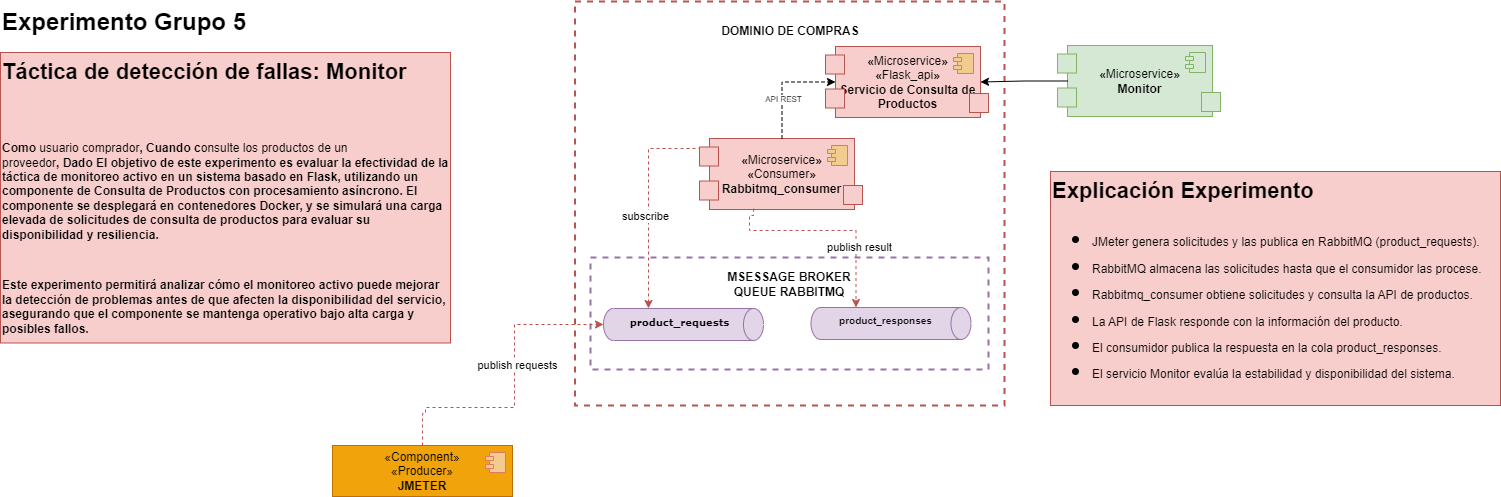

The diagram above was exported from draw.io. Its source (the exported page's mxGraphModel, read from the mxfile embedded in the PNG):
<mxGraphModel dx="2593" dy="1445" grid="0" gridSize="10" guides="1" tooltips="1" connect="1" arrows="1" fold="1" page="0" pageScale="1" pageWidth="850" pageHeight="1100" math="0" shadow="0">
  <root>
    <mxCell id="0" />
    <mxCell id="1" parent="0" />
    <mxCell id="Myvd4sf5hTnrIrn7Kmw3-4" value="&lt;div&gt;&lt;span style=&quot;text-wrap: nowrap;&quot;&gt;&lt;b&gt;DOMINIO DE COMPRAS&lt;/b&gt;&lt;/span&gt;&lt;/div&gt;&lt;div&gt;&lt;span style=&quot;text-wrap: nowrap;&quot;&gt;&lt;b&gt;&lt;br&gt;&lt;/b&gt;&lt;/span&gt;&lt;/div&gt;&lt;div&gt;&lt;span style=&quot;text-wrap: nowrap;&quot;&gt;&lt;b&gt;&lt;br&gt;&lt;/b&gt;&lt;/span&gt;&lt;/div&gt;&lt;div&gt;&lt;br&gt;&lt;/div&gt;&lt;div&gt;&lt;span style=&quot;text-wrap: nowrap;&quot;&gt;&lt;b&gt;&lt;br&gt;&lt;/b&gt;&lt;/span&gt;&lt;/div&gt;&lt;div&gt;&lt;span style=&quot;text-wrap: nowrap;&quot;&gt;&lt;b&gt;&lt;br&gt;&lt;/b&gt;&lt;/span&gt;&lt;/div&gt;&lt;div&gt;&lt;span style=&quot;text-wrap: nowrap;&quot;&gt;&lt;b&gt;&lt;br&gt;&lt;/b&gt;&lt;/span&gt;&lt;/div&gt;&lt;div&gt;&lt;span style=&quot;text-wrap: nowrap;&quot;&gt;&lt;b&gt;&lt;br&gt;&lt;/b&gt;&lt;/span&gt;&lt;/div&gt;&lt;div&gt;&lt;span style=&quot;text-wrap: nowrap;&quot;&gt;&lt;b&gt;&lt;br&gt;&lt;/b&gt;&lt;/span&gt;&lt;/div&gt;&lt;div&gt;&lt;span style=&quot;text-wrap: nowrap;&quot;&gt;&lt;b&gt;&lt;br&gt;&lt;/b&gt;&lt;/span&gt;&lt;/div&gt;&lt;div&gt;&lt;span style=&quot;text-wrap: nowrap;&quot;&gt;&lt;b&gt;&lt;br&gt;&lt;/b&gt;&lt;/span&gt;&lt;/div&gt;&lt;div&gt;&lt;span style=&quot;text-wrap: nowrap;&quot;&gt;&lt;b&gt;&lt;br&gt;&lt;/b&gt;&lt;/span&gt;&lt;/div&gt;&lt;div&gt;&lt;span style=&quot;text-wrap: nowrap;&quot;&gt;&lt;b&gt;&lt;br&gt;&lt;/b&gt;&lt;/span&gt;&lt;/div&gt;&lt;div&gt;&lt;span style=&quot;text-wrap: nowrap;&quot;&gt;&lt;b&gt;&lt;br&gt;&lt;/b&gt;&lt;/span&gt;&lt;/div&gt;&lt;div&gt;&lt;span style=&quot;text-wrap: nowrap;&quot;&gt;&lt;b&gt;&lt;br&gt;&lt;/b&gt;&lt;/span&gt;&lt;/div&gt;&lt;div&gt;&lt;span style=&quot;text-wrap: nowrap;&quot;&gt;&lt;b&gt;&lt;br&gt;&lt;/b&gt;&lt;/span&gt;&lt;/div&gt;&lt;div&gt;&lt;span style=&quot;text-wrap: nowrap;&quot;&gt;&lt;b&gt;&lt;br&gt;&lt;/b&gt;&lt;/span&gt;&lt;/div&gt;&lt;div&gt;&lt;span style=&quot;text-wrap: nowrap;&quot;&gt;&lt;b&gt;&lt;br&gt;&lt;/b&gt;&lt;/span&gt;&lt;/div&gt;&lt;div&gt;&lt;span style=&quot;text-wrap: nowrap;&quot;&gt;&lt;b&gt;&lt;br&gt;&lt;/b&gt;&lt;/span&gt;&lt;/div&gt;&lt;div&gt;&lt;span style=&quot;text-wrap: nowrap;&quot;&gt;&lt;b&gt;&lt;br&gt;&lt;/b&gt;&lt;/span&gt;&lt;/div&gt;&lt;div&gt;&lt;span style=&quot;text-wrap: nowrap;&quot;&gt;&lt;b&gt;&lt;br&gt;&lt;/b&gt;&lt;/span&gt;&lt;/div&gt;&lt;div&gt;&lt;span style=&quot;text-wrap: nowrap;&quot;&gt;&lt;b&gt;&lt;br&gt;&lt;/b&gt;&lt;/span&gt;&lt;/div&gt;&lt;div&gt;&lt;span style=&quot;text-wrap: nowrap;&quot;&gt;&lt;b&gt;&lt;br&gt;&lt;/b&gt;&lt;/span&gt;&lt;/div&gt;&lt;div&gt;&lt;span style=&quot;text-wrap: nowrap;&quot;&gt;&lt;b&gt;&lt;br&gt;&lt;/b&gt;&lt;/span&gt;&lt;/div&gt;&lt;div&gt;&lt;span style=&quot;text-wrap: nowrap;&quot;&gt;&lt;br&gt;&lt;/span&gt;&lt;/div&gt;" style="rounded=0;whiteSpace=wrap;html=1;fillColor=none;dashed=1;strokeWidth=2;strokeColor=#b85450;" parent="1" vertex="1">
      <mxGeometry x="-56.5" y="-2" width="429.5" height="404" as="geometry" />
    </mxCell>
    <mxCell id="cVkl95SjDMsm7CcJMgGZ-12" value="«Component»&lt;div&gt;«Producer»&lt;br&gt;&lt;b&gt;JMETER&lt;/b&gt;&lt;/div&gt;" style="html=1;dropTarget=0;whiteSpace=wrap;labelBackgroundColor=none;fillColor=#f0a30a;strokeColor=#BD7000;fontColor=#000000;" parent="1" vertex="1">
      <mxGeometry x="-299" y="442" width="180" height="51" as="geometry" />
    </mxCell>
    <mxCell id="cVkl95SjDMsm7CcJMgGZ-13" value="" style="shape=module;jettyWidth=8;jettyHeight=4;labelBackgroundColor=none;fillColor=#F2CC8F;strokeColor=#E07A5F;fontColor=#393C56;" parent="cVkl95SjDMsm7CcJMgGZ-12" vertex="1">
      <mxGeometry x="1" width="20" height="20" relative="1" as="geometry">
        <mxPoint x="-27" y="7" as="offset" />
      </mxGeometry>
    </mxCell>
    <mxCell id="cVkl95SjDMsm7CcJMgGZ-45" style="edgeStyle=none;curved=1;rounded=0;orthogonalLoop=1;jettySize=auto;html=1;exitX=0.5;exitY=0;exitDx=0;exitDy=0;fontSize=12;startSize=8;endSize=8;labelBackgroundColor=none;strokeColor=#E07A5F;fontColor=default;" parent="1" source="cVkl95SjDMsm7CcJMgGZ-12" target="cVkl95SjDMsm7CcJMgGZ-12" edge="1">
      <mxGeometry relative="1" as="geometry" />
    </mxCell>
    <mxCell id="wRlcMKBtwomQ94LPoexC-7" value="&lt;h1 style=&quot;margin-top: 0px;&quot;&gt;Táctica de detección de fallas: Monitor&lt;/h1&gt;&lt;h1 style=&quot;margin-top: 0px;&quot;&gt;&lt;br&gt;&lt;/h1&gt;&lt;p&gt;&lt;font style=&quot;&quot;&gt;&lt;span style=&quot;background-color: transparent; font-size: 12px;&quot;&gt;&lt;b&gt;Como&lt;/b&gt; usuario comprador&lt;b&gt;, Cuando c&lt;/b&gt;onsulte los productos de un proveedor&lt;b&gt;,&lt;/b&gt;&lt;/span&gt;&lt;span style=&quot;font-size: 12px;&quot;&gt;&amp;nbsp;&lt;/span&gt;&lt;b style=&quot;font-size: 12px;&quot;&gt;Dado&amp;nbsp;&lt;/b&gt;&lt;/font&gt;&lt;span style=&quot;font-size: 12px;&quot;&gt;&lt;b&gt;&lt;span style=&quot;background-color: transparent;&quot;&gt;El objetivo de este experimento es evaluar la efectividad de la táctica de monitoreo activo en un sistema basado en Flask, utilizando un componente de Consulta de Productos con procesamiento asíncrono. El componente se desplegará en contenedores Docker, y se simulará una carga elevada de solicitudes de consulta de productos para evaluar su disponibilidad y resiliencia.&lt;/span&gt;&lt;br&gt;&lt;/b&gt;&lt;/span&gt;&lt;/p&gt;&lt;p&gt;&lt;span style=&quot;font-size: 12px;&quot;&gt;&lt;b&gt;&lt;br&gt;&lt;/b&gt;&lt;/span&gt;&lt;/p&gt;&lt;p&gt;&lt;span style=&quot;font-size: 12px;&quot;&gt;&lt;b&gt;Este experimento permitirá analizar cómo el monitoreo activo puede mejorar la detección de problemas antes de que afecten la disponibilidad del servicio, asegurando que el componente se mantenga operativo bajo alta carga y posibles fallos.&lt;/b&gt;&lt;/span&gt;&lt;/p&gt;" style="text;html=1;whiteSpace=wrap;overflow=hidden;rounded=0;fillColor=#f8cecc;strokeColor=#b85450;fontSize=11;" parent="1" vertex="1">
      <mxGeometry x="-631" y="49" width="450" height="290.5" as="geometry" />
    </mxCell>
    <mxCell id="wRlcMKBtwomQ94LPoexC-32" value="" style="ellipse;whiteSpace=wrap;html=1;align=center;aspect=fixed;fillColor=none;strokeColor=none;resizable=0;perimeter=centerPerimeter;rotatable=0;allowArrows=0;points=[];outlineConnect=1;fontColor=#393C56;" parent="1" vertex="1">
      <mxGeometry x="-17.5" y="296.5" width="10" height="10" as="geometry" />
    </mxCell>
    <mxCell id="wRlcMKBtwomQ94LPoexC-38" value="" style="ellipse;whiteSpace=wrap;html=1;align=center;aspect=fixed;fillColor=none;strokeColor=none;resizable=0;perimeter=centerPerimeter;rotatable=0;allowArrows=0;points=[];outlineConnect=1;fontColor=#393C56;" parent="1" vertex="1">
      <mxGeometry x="240.5" y="339.5" width="10" height="10" as="geometry" />
    </mxCell>
    <mxCell id="wRlcMKBtwomQ94LPoexC-48" value="" style="group" parent="1" vertex="1" connectable="0">
      <mxGeometry x="68" y="135" width="163" height="71" as="geometry" />
    </mxCell>
    <mxCell id="cVkl95SjDMsm7CcJMgGZ-8" value="«&lt;span style=&quot;font-weight: 400;&quot;&gt;Microservice&lt;/span&gt;»&lt;div&gt;«&lt;span style=&quot;font-weight: 400;&quot;&gt;Consumer&lt;/span&gt;»&lt;br&gt;Rabbitmq_consumer&lt;/div&gt;" style="html=1;dropTarget=0;whiteSpace=wrap;labelBackgroundColor=none;fillColor=#f8cecc;strokeColor=#b85450;fontStyle=1" parent="wRlcMKBtwomQ94LPoexC-48" vertex="1">
      <mxGeometry x="10" width="145" height="71" as="geometry" />
    </mxCell>
    <mxCell id="cVkl95SjDMsm7CcJMgGZ-9" value="" style="shape=module;jettyWidth=8;jettyHeight=4;labelBackgroundColor=none;fillColor=#F2CC8F;strokeColor=#E07A5F;fontColor=#393C56;" parent="cVkl95SjDMsm7CcJMgGZ-8" vertex="1">
      <mxGeometry x="1" width="20" height="20" relative="1" as="geometry">
        <mxPoint x="-27" y="7" as="offset" />
      </mxGeometry>
    </mxCell>
    <mxCell id="wRlcMKBtwomQ94LPoexC-25" value="" style="whiteSpace=wrap;html=1;aspect=fixed;strokeColor=#b85450;fillColor=#f8cecc;" parent="wRlcMKBtwomQ94LPoexC-48" vertex="1">
      <mxGeometry y="8.5" width="19" height="19" as="geometry" />
    </mxCell>
    <mxCell id="wRlcMKBtwomQ94LPoexC-35" value="" style="whiteSpace=wrap;html=1;aspect=fixed;strokeColor=#b85450;fillColor=#f8cecc;" parent="wRlcMKBtwomQ94LPoexC-48" vertex="1">
      <mxGeometry x="144" y="47" width="19" height="19" as="geometry" />
    </mxCell>
    <mxCell id="wRlcMKBtwomQ94LPoexC-47" value="" style="whiteSpace=wrap;html=1;aspect=fixed;strokeColor=#b85450;fillColor=#f8cecc;" parent="wRlcMKBtwomQ94LPoexC-48" vertex="1">
      <mxGeometry y="42.5" width="19" height="19" as="geometry" />
    </mxCell>
    <mxCell id="vhRi1KH5mBOyxEj1QFU7-45" value="&lt;div&gt;&lt;b style=&quot;color: rgb(0, 0, 0);&quot;&gt;MSESSAGE BROKER&lt;/b&gt;&lt;/div&gt;&lt;div&gt;&lt;b style=&quot;color: rgb(0, 0, 0);&quot;&gt;QUEUE RABBITMQ&lt;/b&gt;&lt;br&gt;&lt;/div&gt;&lt;div&gt;&lt;b style=&quot;color: rgb(0, 0, 0);&quot;&gt;&lt;br&gt;&lt;/b&gt;&lt;/div&gt;&lt;div&gt;&lt;b style=&quot;color: rgb(0, 0, 0);&quot;&gt;&lt;br&gt;&lt;/b&gt;&lt;/div&gt;&lt;div&gt;&lt;br&gt;&lt;/div&gt;&lt;div&gt;&lt;br&gt;&lt;/div&gt;" style="rounded=0;whiteSpace=wrap;html=1;fillColor=none;dashed=1;strokeWidth=2;strokeColor=#9673a6;" parent="1" vertex="1">
      <mxGeometry x="-41" y="254" width="398" height="112" as="geometry" />
    </mxCell>
    <mxCell id="vhRi1KH5mBOyxEj1QFU7-46" value="" style="shape=cylinder3;whiteSpace=wrap;html=1;boundedLbl=1;backgroundOutline=1;size=10;rotation=90;fillColor=#e1d5e7;strokeColor=#9673a6;" parent="1" vertex="1">
      <mxGeometry x="36" y="241" width="32" height="160" as="geometry" />
    </mxCell>
    <mxCell id="vhRi1KH5mBOyxEj1QFU7-58" style="edgeStyle=orthogonalEdgeStyle;rounded=0;orthogonalLoop=1;jettySize=auto;html=1;entryX=0;entryY=0;entryDx=0;entryDy=115;entryPerimeter=0;dashed=1;fillColor=#f8cecc;strokeColor=#b85450;exitX=0;exitY=0.5;exitDx=0;exitDy=0;" parent="1" source="wRlcMKBtwomQ94LPoexC-25" target="vhRi1KH5mBOyxEj1QFU7-46" edge="1">
      <mxGeometry relative="1" as="geometry">
        <Array as="points">
          <mxPoint x="17" y="145" />
        </Array>
      </mxGeometry>
    </mxCell>
    <mxCell id="vhRi1KH5mBOyxEj1QFU7-59" value="subscribe" style="edgeLabel;html=1;align=center;verticalAlign=middle;resizable=0;points=[];" parent="vhRi1KH5mBOyxEj1QFU7-58" vertex="1" connectable="0">
      <mxGeometry x="-0.5621" y="-1" relative="1" as="geometry">
        <mxPoint x="-15" y="68" as="offset" />
      </mxGeometry>
    </mxCell>
    <mxCell id="vhRi1KH5mBOyxEj1QFU7-62" value="" style="shape=cylinder3;whiteSpace=wrap;html=1;boundedLbl=1;backgroundOutline=1;size=10;rotation=90;fillColor=#e1d5e7;strokeColor=#9673a6;" parent="1" vertex="1">
      <mxGeometry x="243.5" y="240" width="32" height="160" as="geometry" />
    </mxCell>
    <mxCell id="vhRi1KH5mBOyxEj1QFU7-64" style="edgeStyle=orthogonalEdgeStyle;rounded=0;orthogonalLoop=1;jettySize=auto;html=1;entryX=0.5;entryY=1;entryDx=0;entryDy=0;entryPerimeter=0;dashed=1;fillColor=#f8cecc;strokeColor=#b85450;exitX=0.5;exitY=0;exitDx=0;exitDy=0;" parent="1" source="cVkl95SjDMsm7CcJMgGZ-12" target="vhRi1KH5mBOyxEj1QFU7-46" edge="1">
      <mxGeometry relative="1" as="geometry">
        <Array as="points">
          <mxPoint x="-209" y="410" />
          <mxPoint x="-206" y="410" />
          <mxPoint x="-206" y="404" />
          <mxPoint x="-117" y="404" />
          <mxPoint x="-117" y="321" />
        </Array>
        <mxPoint x="-191" y="410" as="sourcePoint" />
        <mxPoint x="-25.000000000000227" y="222" as="targetPoint" />
      </mxGeometry>
    </mxCell>
    <mxCell id="e9KSQUnsRplJ9UGQQfsq-11" value="publish requests" style="edgeLabel;html=1;align=center;verticalAlign=middle;resizable=0;points=[];" vertex="1" connectable="0" parent="vhRi1KH5mBOyxEj1QFU7-64">
      <mxGeometry x="0.1411" y="-2" relative="1" as="geometry">
        <mxPoint as="offset" />
      </mxGeometry>
    </mxCell>
    <mxCell id="vhRi1KH5mBOyxEj1QFU7-68" style="edgeStyle=orthogonalEdgeStyle;rounded=0;orthogonalLoop=1;jettySize=auto;html=1;entryX=0;entryY=0;entryDx=0;entryDy=115;entryPerimeter=0;exitX=0.304;exitY=0.988;exitDx=0;exitDy=0;dashed=1;fillColor=#f8cecc;strokeColor=#b85450;exitPerimeter=0;" parent="1" source="cVkl95SjDMsm7CcJMgGZ-8" target="vhRi1KH5mBOyxEj1QFU7-62" edge="1">
      <mxGeometry relative="1" as="geometry">
        <mxPoint x="229" y="155" as="sourcePoint" />
        <mxPoint x="270" y="292" as="targetPoint" />
        <Array as="points">
          <mxPoint x="122" y="212" />
          <mxPoint x="118" y="212" />
          <mxPoint x="118" y="227" />
          <mxPoint x="225" y="227" />
        </Array>
      </mxGeometry>
    </mxCell>
    <mxCell id="vhRi1KH5mBOyxEj1QFU7-69" value="publish result" style="edgeLabel;html=1;align=center;verticalAlign=middle;resizable=0;points=[];" parent="vhRi1KH5mBOyxEj1QFU7-68" vertex="1" connectable="0">
      <mxGeometry x="0.1063" y="3" relative="1" as="geometry">
        <mxPoint x="19" y="19" as="offset" />
      </mxGeometry>
    </mxCell>
    <mxCell id="vhRi1KH5mBOyxEj1QFU7-73" value="&lt;h1 style=&quot;margin-top: 0px;&quot;&gt;Experimento Grupo 5&lt;/h1&gt;" style="text;html=1;whiteSpace=wrap;overflow=hidden;rounded=0;" parent="1" vertex="1">
      <mxGeometry x="-631" y="-2" width="369" height="44" as="geometry" />
    </mxCell>
    <mxCell id="e9KSQUnsRplJ9UGQQfsq-1" value="" style="group" vertex="1" connectable="0" parent="1">
      <mxGeometry x="194" y="43" width="163" height="71" as="geometry" />
    </mxCell>
    <mxCell id="e9KSQUnsRplJ9UGQQfsq-2" value="«&lt;span style=&quot;font-weight: 400;&quot;&gt;Microservice&lt;/span&gt;»&lt;div&gt;«&lt;span style=&quot;font-weight: 400;&quot;&gt;Flask_api&lt;/span&gt;»&lt;br&gt;Servicio de Consulta de Productos&lt;/div&gt;" style="html=1;dropTarget=0;whiteSpace=wrap;labelBackgroundColor=none;fillColor=#f8cecc;strokeColor=#b85450;fontStyle=1" vertex="1" parent="e9KSQUnsRplJ9UGQQfsq-1">
      <mxGeometry x="10" width="145" height="71" as="geometry" />
    </mxCell>
    <mxCell id="e9KSQUnsRplJ9UGQQfsq-3" value="" style="shape=module;jettyWidth=8;jettyHeight=4;labelBackgroundColor=none;fillColor=#F2CC8F;strokeColor=#E07A5F;fontColor=#393C56;" vertex="1" parent="e9KSQUnsRplJ9UGQQfsq-2">
      <mxGeometry x="1" width="20" height="20" relative="1" as="geometry">
        <mxPoint x="-27" y="7" as="offset" />
      </mxGeometry>
    </mxCell>
    <mxCell id="e9KSQUnsRplJ9UGQQfsq-4" value="" style="whiteSpace=wrap;html=1;aspect=fixed;strokeColor=#b85450;fillColor=#f8cecc;" vertex="1" parent="e9KSQUnsRplJ9UGQQfsq-1">
      <mxGeometry y="8.5" width="19" height="19" as="geometry" />
    </mxCell>
    <mxCell id="e9KSQUnsRplJ9UGQQfsq-5" value="" style="whiteSpace=wrap;html=1;aspect=fixed;strokeColor=#b85450;fillColor=#f8cecc;" vertex="1" parent="e9KSQUnsRplJ9UGQQfsq-1">
      <mxGeometry x="144" y="47" width="19" height="19" as="geometry" />
    </mxCell>
    <mxCell id="e9KSQUnsRplJ9UGQQfsq-6" value="" style="whiteSpace=wrap;html=1;aspect=fixed;strokeColor=#b85450;fillColor=#f8cecc;" vertex="1" parent="e9KSQUnsRplJ9UGQQfsq-1">
      <mxGeometry y="42.5" width="19" height="19" as="geometry" />
    </mxCell>
    <mxCell id="e9KSQUnsRplJ9UGQQfsq-7" style="edgeStyle=orthogonalEdgeStyle;rounded=0;orthogonalLoop=1;jettySize=auto;html=1;entryX=0;entryY=0.5;entryDx=0;entryDy=0;dashed=1;" edge="1" parent="1" source="cVkl95SjDMsm7CcJMgGZ-8" target="e9KSQUnsRplJ9UGQQfsq-2">
      <mxGeometry relative="1" as="geometry" />
    </mxCell>
    <mxCell id="e9KSQUnsRplJ9UGQQfsq-8" value="API REST" style="edgeLabel;html=1;align=center;verticalAlign=middle;resizable=0;points=[];fontSize=8;" vertex="1" connectable="0" parent="e9KSQUnsRplJ9UGQQfsq-7">
      <mxGeometry x="0.0747" y="-1" relative="1" as="geometry">
        <mxPoint x="-1" y="16" as="offset" />
      </mxGeometry>
    </mxCell>
    <mxCell id="e9KSQUnsRplJ9UGQQfsq-9" value="&lt;a style=&quot;font-weight: bold; color: black; text-decoration-line: none; display: block; font-family: Verdana, sans-serif; text-align: start; text-wrap: wrap;&quot; href=&quot;http://localhost:15672/#/queues/%2F/product_requests&quot;&gt;product_requests&lt;/a&gt;" style="text;html=1;align=center;verticalAlign=middle;resizable=0;points=[];autosize=1;strokeColor=none;fillColor=none;fontSize=10;" vertex="1" parent="1">
      <mxGeometry x="-11" y="306" width="117" height="24" as="geometry" />
    </mxCell>
    <mxCell id="e9KSQUnsRplJ9UGQQfsq-10" value="&lt;a href=&quot;http://localhost:15672/#/queues/%2F/product_requests&quot; style=&quot;font-weight: bold; color: black; text-decoration-line: none; display: block; font-family: Verdana, sans-serif; text-align: start; text-wrap: wrap;&quot;&gt;&lt;/a&gt;&lt;a style=&quot;color: black; text-decoration-line: none; display: block;&quot; href=&quot;http://localhost:15672/#/queues/%2F/product_responses&quot;&gt;&lt;font&gt;&lt;b&gt;product_responses&lt;/b&gt;&lt;/font&gt;&lt;/a&gt;" style="text;html=1;align=center;verticalAlign=middle;resizable=0;points=[];autosize=1;strokeColor=none;fillColor=none;fontSize=10;" vertex="1" parent="1">
      <mxGeometry x="198" y="305" width="111" height="24" as="geometry" />
    </mxCell>
    <mxCell id="e9KSQUnsRplJ9UGQQfsq-12" value="&lt;h1 style=&quot;margin-top: 0px;&quot;&gt;Explicación Experimento&lt;/h1&gt;&lt;h1 style=&quot;margin-top: 0px;&quot;&gt;&lt;ul&gt;&lt;li&gt;&lt;span style=&quot;background-color: transparent; color: light-dark(rgb(0, 0, 0), rgb(255, 255, 255)); font-weight: normal;&quot;&gt;&lt;font style=&quot;font-size: 12px;&quot;&gt;JMeter genera solicitudes y las publica en RabbitMQ (product_requests).&lt;/font&gt;&lt;/span&gt;&lt;/li&gt;&lt;li&gt;&lt;span style=&quot;background-color: transparent; color: light-dark(rgb(0, 0, 0), rgb(255, 255, 255)); font-weight: normal;&quot;&gt;&lt;font style=&quot;font-size: 12px;&quot;&gt;RabbitMQ almacena las solicitudes hasta que el consumidor las procese.&lt;/font&gt;&lt;/span&gt;&lt;/li&gt;&lt;li&gt;&lt;span style=&quot;background-color: transparent; color: light-dark(rgb(0, 0, 0), rgb(255, 255, 255)); font-weight: normal;&quot;&gt;&lt;font style=&quot;font-size: 12px;&quot;&gt;Rabbitmq_consumer obtiene solicitudes y consulta la API de productos.&lt;/font&gt;&lt;/span&gt;&lt;/li&gt;&lt;li&gt;&lt;span style=&quot;background-color: transparent; color: light-dark(rgb(0, 0, 0), rgb(255, 255, 255)); font-weight: normal;&quot;&gt;&lt;font style=&quot;font-size: 12px;&quot;&gt;La API de Flask responde con la información del producto.&lt;/font&gt;&lt;/span&gt;&lt;/li&gt;&lt;li&gt;&lt;span style=&quot;background-color: transparent; color: light-dark(rgb(0, 0, 0), rgb(255, 255, 255)); font-weight: normal;&quot;&gt;&lt;font style=&quot;font-size: 12px;&quot;&gt;El consumidor publica la respuesta en la cola product_responses.&lt;/font&gt;&lt;/span&gt;&lt;/li&gt;&lt;li&gt;&lt;span style=&quot;background-color: transparent; color: light-dark(rgb(0, 0, 0), rgb(255, 255, 255)); font-weight: normal;&quot;&gt;&lt;font style=&quot;font-size: 12px;&quot;&gt;El servicio Monitor evalúa la estabilidad y disponibilidad del sistema.&lt;/font&gt;&lt;/span&gt;&lt;/li&gt;&lt;/ul&gt;&lt;/h1&gt;" style="text;html=1;whiteSpace=wrap;overflow=hidden;rounded=0;fillColor=#f8cecc;strokeColor=#b85450;fontSize=11;" vertex="1" parent="1">
      <mxGeometry x="419" y="168" width="450" height="234" as="geometry" />
    </mxCell>
    <mxCell id="e9KSQUnsRplJ9UGQQfsq-13" value="" style="group" vertex="1" connectable="0" parent="1">
      <mxGeometry x="426" y="42" width="163" height="71" as="geometry" />
    </mxCell>
    <mxCell id="e9KSQUnsRplJ9UGQQfsq-14" value="«&lt;span style=&quot;font-weight: 400;&quot;&gt;Microservice&lt;/span&gt;»&lt;div&gt;Monitor&lt;/div&gt;" style="html=1;dropTarget=0;whiteSpace=wrap;labelBackgroundColor=none;fillColor=#d5e8d4;strokeColor=#82b366;fontStyle=1" vertex="1" parent="e9KSQUnsRplJ9UGQQfsq-13">
      <mxGeometry x="10" width="145" height="71" as="geometry" />
    </mxCell>
    <mxCell id="e9KSQUnsRplJ9UGQQfsq-15" value="" style="shape=module;jettyWidth=8;jettyHeight=4;labelBackgroundColor=none;fillColor=#d5e8d4;strokeColor=#82b366;" vertex="1" parent="e9KSQUnsRplJ9UGQQfsq-14">
      <mxGeometry x="1" width="20" height="20" relative="1" as="geometry">
        <mxPoint x="-27" y="7" as="offset" />
      </mxGeometry>
    </mxCell>
    <mxCell id="e9KSQUnsRplJ9UGQQfsq-16" value="" style="whiteSpace=wrap;html=1;aspect=fixed;strokeColor=#82b366;fillColor=#d5e8d4;" vertex="1" parent="e9KSQUnsRplJ9UGQQfsq-13">
      <mxGeometry y="8.5" width="19" height="19" as="geometry" />
    </mxCell>
    <mxCell id="e9KSQUnsRplJ9UGQQfsq-17" value="" style="whiteSpace=wrap;html=1;aspect=fixed;strokeColor=#82b366;fillColor=#d5e8d4;" vertex="1" parent="e9KSQUnsRplJ9UGQQfsq-13">
      <mxGeometry x="144" y="47" width="19" height="19" as="geometry" />
    </mxCell>
    <mxCell id="e9KSQUnsRplJ9UGQQfsq-18" value="" style="whiteSpace=wrap;html=1;aspect=fixed;strokeColor=#82b366;fillColor=#d5e8d4;" vertex="1" parent="e9KSQUnsRplJ9UGQQfsq-13">
      <mxGeometry y="42.5" width="19" height="19" as="geometry" />
    </mxCell>
    <mxCell id="e9KSQUnsRplJ9UGQQfsq-19" style="edgeStyle=orthogonalEdgeStyle;rounded=0;orthogonalLoop=1;jettySize=auto;html=1;entryX=1;entryY=0.5;entryDx=0;entryDy=0;" edge="1" parent="1" source="e9KSQUnsRplJ9UGQQfsq-14" target="e9KSQUnsRplJ9UGQQfsq-2">
      <mxGeometry relative="1" as="geometry" />
    </mxCell>
  </root>
</mxGraphModel>